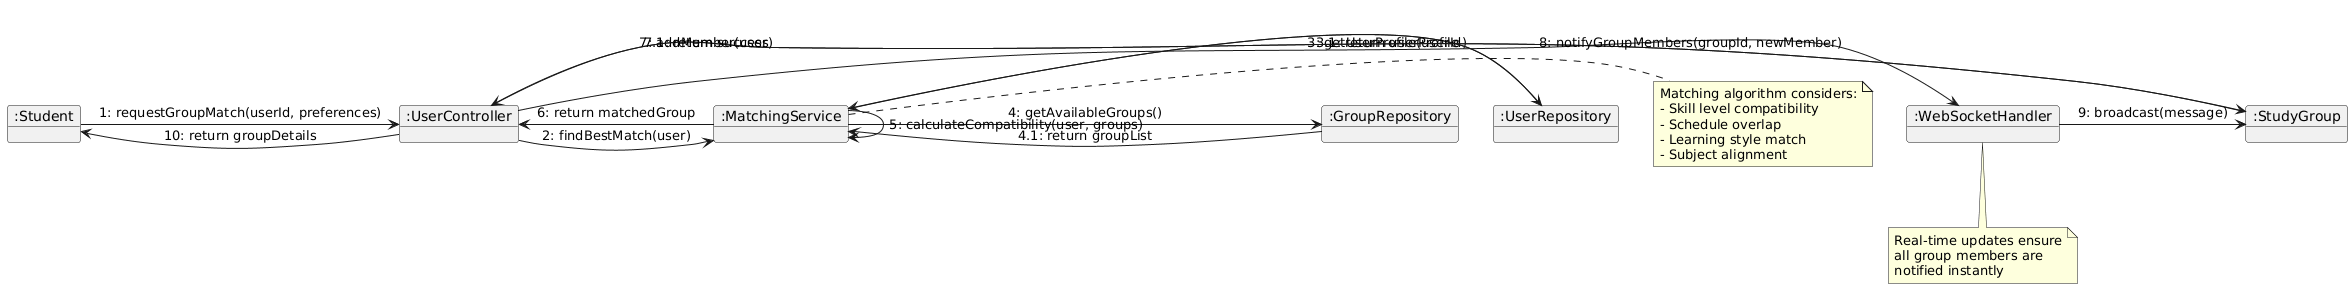

The diagram above was rendered by PlantUML. Its source (embedded in the PNG):
@startuml
' Communication Diagram for Real-time Group Matching

object ":Student" as student
object ":UserController" as controller
object ":MatchingService" as matching
object ":GroupRepository" as groupRepo
object ":UserRepository" as userRepo
object ":WebSocketHandler" as websocket
object ":StudyGroup" as group

student -> controller : 1: requestGroupMatch(userId, preferences)
controller -> matching : 2: findBestMatch(user)
matching -> userRepo : 3: getUserProfile(userId)
userRepo --> matching : 3.1: return userProfile
matching -> groupRepo : 4: getAvailableGroups()
groupRepo --> matching : 4.1: return groupList
matching -> matching : 5: calculateCompatibility(user, groups)
matching --> controller : 6: return matchedGroup
controller -> group : 7: addMember(user)
group --> controller : 7.1: return success
controller -> websocket : 8: notifyGroupMembers(groupId, newMember)
websocket -> group : 9: broadcast(message)
controller --> student : 10: return groupDetails

note right of matching
  Matching algorithm considers:
  - Skill level compatibility
  - Schedule overlap
  - Learning style match
  - Subject alignment
end note

note bottom of websocket
  Real-time updates ensure
  all group members are
  notified instantly
end note
@enduml